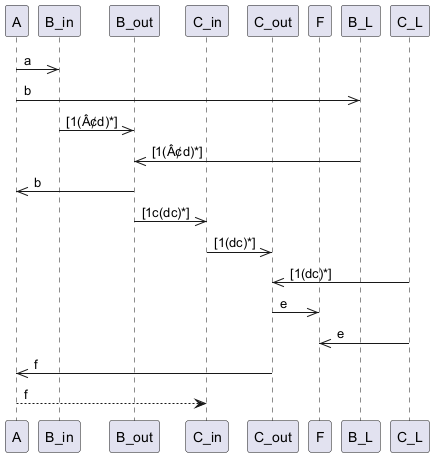

The diagram above was rendered by PlantUML. Its source (embedded in the PNG):
@startuml
participant A as "A"
participant B_in as "B_in"
participant B_out as "B_out"
participant C_in as "C_in"
participant C_out as "C_out"
participant F as "F"
participant B_L as "B_L"
participant C_L as "C_L"

A ->> B_in : a
A ->> B_L : b
B_in ->> B_out : [1(Â¢d)*]
B_L ->> B_out : [1(Â¢d)*]
B_out ->> A : b
B_out ->> C_in : [1c(dc)*]
C_in ->> C_out : [1(dc)*]
C_L ->> C_out : [1(dc)*]
C_out ->> F : e
C_L ->> F : e
C_out ->> A : f
C_in <-- A : f
@enduml